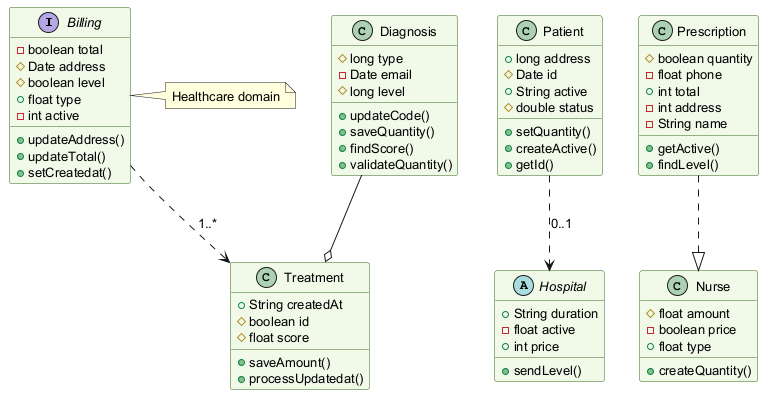

The diagram above was rendered by PlantUML. Its source (embedded in the PNG):
@startuml
skinparam backgroundColor #FFFFFF
skinparam classBackgroundColor #F1F8E9
skinparam classBorderColor #33691E
skinparam defaultFontSize 13
interface Billing {
  -boolean total
  #Date address
  #boolean level
  +float type
  -int active
  +updateAddress()
  +updateTotal()
  +setCreatedat()
}
abstract class Hospital {
  +String duration
  -float active
  +int price
  +sendLevel()
}
class Treatment {
  +String createdAt
  #boolean id
  #float score
  +saveAmount()
  +processUpdatedat()
}
class Patient {
  +long address
  #Date id
  +String active
  #double status
  +setQuantity()
  +createActive()
  +getId()
}
class Prescription {
  #boolean quantity
  -float phone
  +int total
  -int address
  -String name
  +getActive()
  +findLevel()
}
class Nurse {
  #float amount
  -boolean price
  +float type
  +createQuantity()
}
class Diagnosis {
  #long type
  -Date email
  #long level
  +updateCode()
  +saveQuantity()
  +findScore()
  +validateQuantity()
}
Patient ..> Hospital : "0..1"
Diagnosis --o Treatment
Billing ..> Treatment : "1..*"
Prescription ..|> Nurse
note right of Billing : Healthcare domain
@enduml